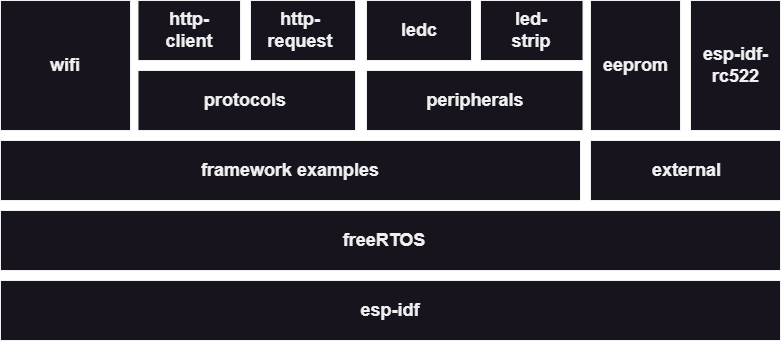

The diagram above was exported from draw.io. Its source (the exported page's mxGraphModel, read from the mxfile embedded in the PNG):
<mxGraphModel dx="1434" dy="764" grid="1" gridSize="10" guides="1" tooltips="1" connect="1" arrows="1" fold="1" page="1" pageScale="1" pageWidth="827" pageHeight="1169" math="0" shadow="0">
  <root>
    <mxCell id="0" />
    <mxCell id="1" parent="0" />
    <mxCell id="dDgP_dDqWntk4F0CaiQz-3" value="" style="rounded=0;whiteSpace=wrap;html=1;" vertex="1" parent="1">
      <mxGeometry x="30" y="360" width="780" height="60" as="geometry" />
    </mxCell>
    <mxCell id="dDgP_dDqWntk4F0CaiQz-4" value="esp-idf" style="text;html=1;strokeColor=none;fillColor=none;align=center;verticalAlign=middle;whiteSpace=wrap;rounded=0;fontStyle=1;fontSize=18;" vertex="1" parent="1">
      <mxGeometry x="365" y="375" width="110" height="30" as="geometry" />
    </mxCell>
    <mxCell id="dDgP_dDqWntk4F0CaiQz-5" value="" style="rounded=0;whiteSpace=wrap;html=1;" vertex="1" parent="1">
      <mxGeometry x="30" y="290" width="780" height="60" as="geometry" />
    </mxCell>
    <mxCell id="dDgP_dDqWntk4F0CaiQz-7" value="freeRTOS" style="text;html=1;strokeColor=none;fillColor=none;align=center;verticalAlign=middle;whiteSpace=wrap;rounded=0;fontStyle=1;fontSize=18;" vertex="1" parent="1">
      <mxGeometry x="359" y="305" width="110" height="30" as="geometry" />
    </mxCell>
    <mxCell id="dDgP_dDqWntk4F0CaiQz-9" value="" style="rounded=0;whiteSpace=wrap;html=1;" vertex="1" parent="1">
      <mxGeometry x="30" y="220" width="580" height="60" as="geometry" />
    </mxCell>
    <mxCell id="dDgP_dDqWntk4F0CaiQz-10" value="" style="rounded=0;whiteSpace=wrap;html=1;" vertex="1" parent="1">
      <mxGeometry x="620" y="220" width="190" height="60" as="geometry" />
    </mxCell>
    <mxCell id="dDgP_dDqWntk4F0CaiQz-11" value="framework examples" style="text;html=1;strokeColor=none;fillColor=none;align=center;verticalAlign=middle;whiteSpace=wrap;rounded=0;fontStyle=1;fontSize=18;" vertex="1" parent="1">
      <mxGeometry x="40" y="235" width="560" height="30" as="geometry" />
    </mxCell>
    <mxCell id="dDgP_dDqWntk4F0CaiQz-12" value="external" style="text;html=1;strokeColor=none;fillColor=none;align=center;verticalAlign=middle;whiteSpace=wrap;rounded=0;fontStyle=1;fontSize=18;" vertex="1" parent="1">
      <mxGeometry x="640" y="235" width="152.5" height="30" as="geometry" />
    </mxCell>
    <mxCell id="dDgP_dDqWntk4F0CaiQz-14" value="" style="rounded=0;whiteSpace=wrap;html=1;" vertex="1" parent="1">
      <mxGeometry x="720" y="80" width="90" height="130" as="geometry" />
    </mxCell>
    <mxCell id="dDgP_dDqWntk4F0CaiQz-15" value="esp-idf-rc522" style="text;html=1;strokeColor=none;fillColor=none;align=center;verticalAlign=middle;whiteSpace=wrap;rounded=0;fontStyle=1;fontSize=18;" vertex="1" parent="1">
      <mxGeometry x="729" y="130" width="72.5" height="30" as="geometry" />
    </mxCell>
    <mxCell id="dDgP_dDqWntk4F0CaiQz-16" value="" style="rounded=0;whiteSpace=wrap;html=1;" vertex="1" parent="1">
      <mxGeometry x="30" y="80" width="130" height="130" as="geometry" />
    </mxCell>
    <mxCell id="dDgP_dDqWntk4F0CaiQz-19" value="" style="rounded=0;whiteSpace=wrap;html=1;" vertex="1" parent="1">
      <mxGeometry x="167.5" y="150" width="217.5" height="60" as="geometry" />
    </mxCell>
    <mxCell id="dDgP_dDqWntk4F0CaiQz-21" value="wifi" style="text;html=1;strokeColor=none;fillColor=none;align=center;verticalAlign=middle;whiteSpace=wrap;rounded=0;fontStyle=1;fontSize=18;" vertex="1" parent="1">
      <mxGeometry x="35" y="130" width="120" height="30" as="geometry" />
    </mxCell>
    <mxCell id="dDgP_dDqWntk4F0CaiQz-22" value="protocols" style="text;html=1;strokeColor=none;fillColor=none;align=center;verticalAlign=middle;whiteSpace=wrap;rounded=0;fontStyle=1;fontSize=18;" vertex="1" parent="1">
      <mxGeometry x="180" y="165" width="190" height="30" as="geometry" />
    </mxCell>
    <mxCell id="dDgP_dDqWntk4F0CaiQz-23" value="" style="rounded=0;whiteSpace=wrap;html=1;" vertex="1" parent="1">
      <mxGeometry x="280" y="80" width="105" height="60" as="geometry" />
    </mxCell>
    <mxCell id="dDgP_dDqWntk4F0CaiQz-24" value="" style="rounded=0;whiteSpace=wrap;html=1;" vertex="1" parent="1">
      <mxGeometry x="167.5" y="80" width="102.5" height="60" as="geometry" />
    </mxCell>
    <mxCell id="dDgP_dDqWntk4F0CaiQz-30" value="" style="rounded=0;whiteSpace=wrap;html=1;" vertex="1" parent="1">
      <mxGeometry x="620" y="80" width="90" height="130" as="geometry" />
    </mxCell>
    <mxCell id="dDgP_dDqWntk4F0CaiQz-31" value="eeprom" style="text;html=1;strokeColor=none;fillColor=none;align=center;verticalAlign=middle;whiteSpace=wrap;rounded=0;fontStyle=1;fontSize=18;" vertex="1" parent="1">
      <mxGeometry x="629" y="130" width="72.5" height="30" as="geometry" />
    </mxCell>
    <mxCell id="dDgP_dDqWntk4F0CaiQz-32" value="" style="rounded=0;whiteSpace=wrap;html=1;" vertex="1" parent="1">
      <mxGeometry x="396" y="150" width="216.5" height="60" as="geometry" />
    </mxCell>
    <mxCell id="dDgP_dDqWntk4F0CaiQz-34" value="http-client" style="text;html=1;strokeColor=none;fillColor=none;align=center;verticalAlign=middle;whiteSpace=wrap;rounded=0;fontStyle=1;fontSize=18;" vertex="1" parent="1">
      <mxGeometry x="183.75" y="95" width="70" height="30" as="geometry" />
    </mxCell>
    <mxCell id="dDgP_dDqWntk4F0CaiQz-35" value="http-request" style="text;html=1;strokeColor=none;fillColor=none;align=center;verticalAlign=middle;whiteSpace=wrap;rounded=0;fontStyle=1;fontSize=18;" vertex="1" parent="1">
      <mxGeometry x="295" y="95" width="70" height="30" as="geometry" />
    </mxCell>
    <mxCell id="dDgP_dDqWntk4F0CaiQz-36" value="" style="rounded=0;whiteSpace=wrap;html=1;" vertex="1" parent="1">
      <mxGeometry x="396" y="80" width="105" height="60" as="geometry" />
    </mxCell>
    <mxCell id="dDgP_dDqWntk4F0CaiQz-38" value="" style="rounded=0;whiteSpace=wrap;html=1;" vertex="1" parent="1">
      <mxGeometry x="510" y="80" width="102.5" height="60" as="geometry" />
    </mxCell>
    <mxCell id="dDgP_dDqWntk4F0CaiQz-39" value="ledc" style="text;html=1;strokeColor=none;fillColor=none;align=center;verticalAlign=middle;whiteSpace=wrap;rounded=0;fontStyle=1;fontSize=18;" vertex="1" parent="1">
      <mxGeometry x="414" y="95" width="70" height="30" as="geometry" />
    </mxCell>
    <mxCell id="dDgP_dDqWntk4F0CaiQz-40" value="led-strip" style="text;html=1;strokeColor=none;fillColor=none;align=center;verticalAlign=middle;whiteSpace=wrap;rounded=0;fontStyle=1;fontSize=18;" vertex="1" parent="1">
      <mxGeometry x="526.25" y="95" width="70" height="30" as="geometry" />
    </mxCell>
    <mxCell id="dDgP_dDqWntk4F0CaiQz-41" value="peripherals" style="text;html=1;strokeColor=none;fillColor=none;align=center;verticalAlign=middle;whiteSpace=wrap;rounded=0;fontStyle=1;fontSize=18;" vertex="1" parent="1">
      <mxGeometry x="410" y="165" width="190" height="30" as="geometry" />
    </mxCell>
  </root>
</mxGraphModel>